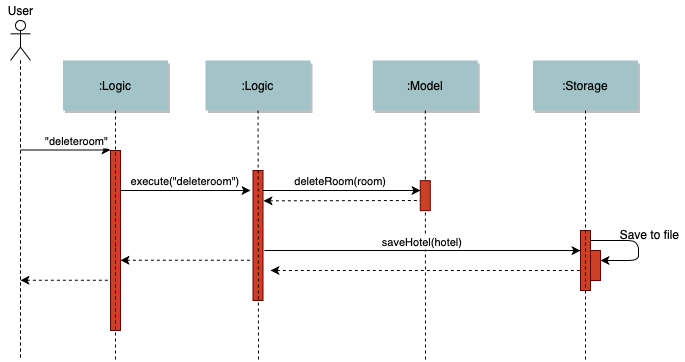

The diagram above was exported from draw.io. Its source (the exported page's mxGraphModel, read from the mxfile embedded in the PNG):
<mxGraphModel dx="880" dy="662" grid="1" gridSize="10" guides="1" tooltips="1" connect="1" arrows="1" fold="1" page="0" pageScale="1.5" pageWidth="826" pageHeight="1169" background="#ffffff" math="0" shadow="0">
  <root>
    <mxCell id="0" />
    <mxCell id="1" parent="0" />
    <mxCell id="2" value="" style="fillColor=#CC4125;strokeColor=#660000" parent="1" vertex="1">
      <mxGeometry x="200" y="150" width="10" height="180" as="geometry" />
    </mxCell>
    <mxCell id="3" value="&quot;deleteroom&quot;" style="edgeStyle=none;verticalLabelPosition=top;verticalAlign=bottom;labelPosition=left;align=right" parent="1" edge="1">
      <mxGeometry width="100" height="100" as="geometry">
        <mxPoint x="110" y="149.5" as="sourcePoint" />
        <mxPoint x="200" y="149.5" as="targetPoint" />
        <mxPoint x="45" as="offset" />
      </mxGeometry>
    </mxCell>
    <mxCell id="4" value=":Logic" style="shadow=1;fillColor=#A2C4C9;strokeColor=none" parent="1" vertex="1">
      <mxGeometry x="152.5" y="60" width="105" height="50" as="geometry" />
    </mxCell>
    <mxCell id="6" value="" style="fillColor=#CC4125;strokeColor=#660000" parent="1" vertex="1">
      <mxGeometry x="342.5" y="170" width="10" height="130" as="geometry" />
    </mxCell>
    <mxCell id="7" value=":Logic" style="shadow=1;fillColor=#A2C4C9;strokeColor=none" parent="1" vertex="1">
      <mxGeometry x="295" y="60" width="105" height="50" as="geometry" />
    </mxCell>
    <mxCell id="8" value="" style="edgeStyle=none;endArrow=none;dashed=1" parent="1" source="7" edge="1">
      <mxGeometry x="272.3350694444445" y="165" width="100" height="100" as="geometry">
        <mxPoint x="347.2588734567901" y="110" as="sourcePoint" />
        <mxPoint x="348" y="360" as="targetPoint" />
      </mxGeometry>
    </mxCell>
    <mxCell id="9" value="execute(&quot;deleteroom&quot;)" style="edgeStyle=none;verticalLabelPosition=top;verticalAlign=bottom" parent="1" edge="1">
      <mxGeometry x="220" y="102.5" width="100" height="100" as="geometry">
        <mxPoint x="210" y="190" as="sourcePoint" />
        <mxPoint x="340" y="190" as="targetPoint" />
      </mxGeometry>
    </mxCell>
    <mxCell id="11" value="" style="edgeStyle=none;verticalLabelPosition=top;verticalAlign=bottom;endArrow=none;startArrow=classic;dashed=1" parent="1" edge="1">
      <mxGeometry x="220" y="172.25887345679013" width="100" height="100" as="geometry">
        <mxPoint x="210" y="259.7588734567901" as="sourcePoint" />
        <mxPoint x="340" y="259.7588734567901" as="targetPoint" />
      </mxGeometry>
    </mxCell>
    <mxCell id="12" value="" style="edgeStyle=none;verticalLabelPosition=top;verticalAlign=bottom;labelPosition=left;align=right;endArrow=none;startArrow=classic;dashed=1" parent="1" edge="1">
      <mxGeometry x="110" y="179.75887345679013" width="100" height="100" as="geometry">
        <mxPoint x="110" y="279.7588734567901" as="sourcePoint" />
        <mxPoint x="200" y="279.7588734567901" as="targetPoint" />
      </mxGeometry>
    </mxCell>
    <mxCell id="15" value=":Model" style="shadow=1;fillColor=#A2C4C9;strokeColor=none" parent="1" vertex="1">
      <mxGeometry x="462.2839506172839" y="59.99999999999997" width="105" height="50" as="geometry" />
    </mxCell>
    <mxCell id="16" value="" style="edgeStyle=none;endArrow=none;dashed=1;" parent="1" source="15" edge="1">
      <mxGeometry x="437.042824074074" y="270" width="100" height="100" as="geometry">
        <mxPoint x="514.542824074074" y="219.99999999999997" as="sourcePoint" />
        <mxPoint x="515" y="360" as="targetPoint" />
      </mxGeometry>
    </mxCell>
    <mxCell id="17" value="" style="fillColor=#CC4125;strokeColor=#660000" parent="1" vertex="1">
      <mxGeometry x="509.78" y="180.17000000000002" width="10" height="30" as="geometry" />
    </mxCell>
    <mxCell id="21" value="" style="fillColor=#CC4125;strokeColor=#660000" parent="1" vertex="1">
      <mxGeometry x="670" y="230" width="10" height="60" as="geometry" />
    </mxCell>
    <mxCell id="22" value=":Storage" style="shadow=1;fillColor=#A2C4C9;strokeColor=none" parent="1" vertex="1">
      <mxGeometry x="622.5" y="60" width="105" height="50" as="geometry" />
    </mxCell>
    <mxCell id="23" value="" style="edgeStyle=none;endArrow=none;dashed=1" parent="1" source="22" edge="1">
      <mxGeometry x="614.4878472222224" y="174.99999999999997" width="100" height="100" as="geometry">
        <mxPoint x="674.6527777777778" y="110" as="sourcePoint" />
        <mxPoint x="675" y="360" as="targetPoint" />
      </mxGeometry>
    </mxCell>
    <mxCell id="33" value="" style="edgeStyle=elbowEdgeStyle;elbow=horizontal;endArrow=none;dashed=1" parent="1" source="4" edge="1">
      <mxGeometry x="230.00000000000003" y="310" width="100" height="100" as="geometry">
        <mxPoint x="230.00000000000003" y="410" as="sourcePoint" />
        <mxPoint x="205" y="360" as="targetPoint" />
      </mxGeometry>
    </mxCell>
    <mxCell id="34" value="saveHotel(hotel)" style="edgeStyle=elbowEdgeStyle;elbow=vertical;verticalLabelPosition=top;verticalAlign=bottom;exitX=1.15;exitY=0.615;exitDx=0;exitDy=0;exitPerimeter=0;" parent="1" edge="1" source="6">
      <mxGeometry x="422.5" y="220.7361111111111" width="100" height="100" as="geometry">
        <mxPoint x="370" y="250" as="sourcePoint" />
        <mxPoint x="669.9999999999999" y="250.1304012345679" as="targetPoint" />
        <Array as="points" />
      </mxGeometry>
    </mxCell>
    <mxCell id="rnctqpE4iZQNKtbm7IKq-101" value="deleteRoom(room)" style="edgeStyle=elbowEdgeStyle;elbow=vertical;verticalLabelPosition=top;verticalAlign=bottom" edge="1" parent="1">
      <mxGeometry width="100" height="100" as="geometry">
        <mxPoint x="352.5" y="190.00000000000003" as="sourcePoint" />
        <mxPoint x="510" y="190" as="targetPoint" />
        <Array as="points">
          <mxPoint x="410" y="190.00000000000003" />
          <mxPoint x="480" y="160.00000000000003" />
        </Array>
        <mxPoint x="-1" as="offset" />
      </mxGeometry>
    </mxCell>
    <mxCell id="rnctqpE4iZQNKtbm7IKq-102" value="" style="edgeStyle=none;verticalLabelPosition=top;verticalAlign=bottom;endArrow=none;startArrow=classic;dashed=1;entryX=0;entryY=0.25;entryDx=0;entryDy=0;" edge="1" parent="1">
      <mxGeometry x="388.96000000000004" y="159.41887345679012" width="100" height="100" as="geometry">
        <mxPoint x="353" y="200.33" as="sourcePoint" />
        <mxPoint x="509.78" y="200.00000000000009" as="targetPoint" />
      </mxGeometry>
    </mxCell>
    <mxCell id="rnctqpE4iZQNKtbm7IKq-106" value="" style="edgeStyle=none;verticalLabelPosition=top;verticalAlign=bottom;endArrow=none;startArrow=classic;dashed=1;entryX=0;entryY=0.25;entryDx=0;entryDy=0;" edge="1" parent="1">
      <mxGeometry x="549.1800000000001" y="229.41887345679012" width="100" height="100" as="geometry">
        <mxPoint x="360" y="270" as="sourcePoint" />
        <mxPoint x="670" y="270.0000000000001" as="targetPoint" />
      </mxGeometry>
    </mxCell>
    <mxCell id="rnctqpE4iZQNKtbm7IKq-107" value="" style="fillColor=#CC4125;strokeColor=#660000" vertex="1" parent="1">
      <mxGeometry x="680" y="250" width="10" height="30" as="geometry" />
    </mxCell>
    <mxCell id="rnctqpE4iZQNKtbm7IKq-108" value="" style="edgeStyle=none;verticalLabelPosition=top;verticalAlign=bottom;labelPosition=left;align=right;entryX=1;entryY=0.333;entryDx=0;entryDy=0;entryPerimeter=0;" edge="1" parent="1" target="rnctqpE4iZQNKtbm7IKq-107">
      <mxGeometry x="698" y="139.5" width="100" height="100" as="geometry">
        <mxPoint x="680" y="240" as="sourcePoint" />
        <mxPoint x="698" y="260" as="targetPoint" />
        <Array as="points">
          <mxPoint x="728" y="240" />
          <mxPoint x="728" y="260" />
        </Array>
      </mxGeometry>
    </mxCell>
    <mxCell id="rnctqpE4iZQNKtbm7IKq-109" value="Save to file" style="text;html=1;align=center;verticalAlign=middle;resizable=0;points=[];autosize=1;" vertex="1" parent="1">
      <mxGeometry x="704" y="224" width="70" height="20" as="geometry" />
    </mxCell>
    <mxCell id="rnctqpE4iZQNKtbm7IKq-111" value="User" style="text;html=1;align=center;verticalAlign=middle;resizable=0;points=[];autosize=1;" vertex="1" parent="1">
      <mxGeometry x="90" width="40" height="20" as="geometry" />
    </mxCell>
    <mxCell id="lBNfKZBL9zFZJ1XrcgPz-34" value="" style="shape=umlLifeline;participant=umlActor;perimeter=lifelinePerimeter;whiteSpace=wrap;html=1;container=1;collapsible=0;recursiveResize=0;verticalAlign=top;spacingTop=36;labelBackgroundColor=#ffffff;outlineConnect=0;strokeColor=#000000;" vertex="1" parent="1">
      <mxGeometry x="100" y="20" width="20" height="340" as="geometry" />
    </mxCell>
  </root>
</mxGraphModel>